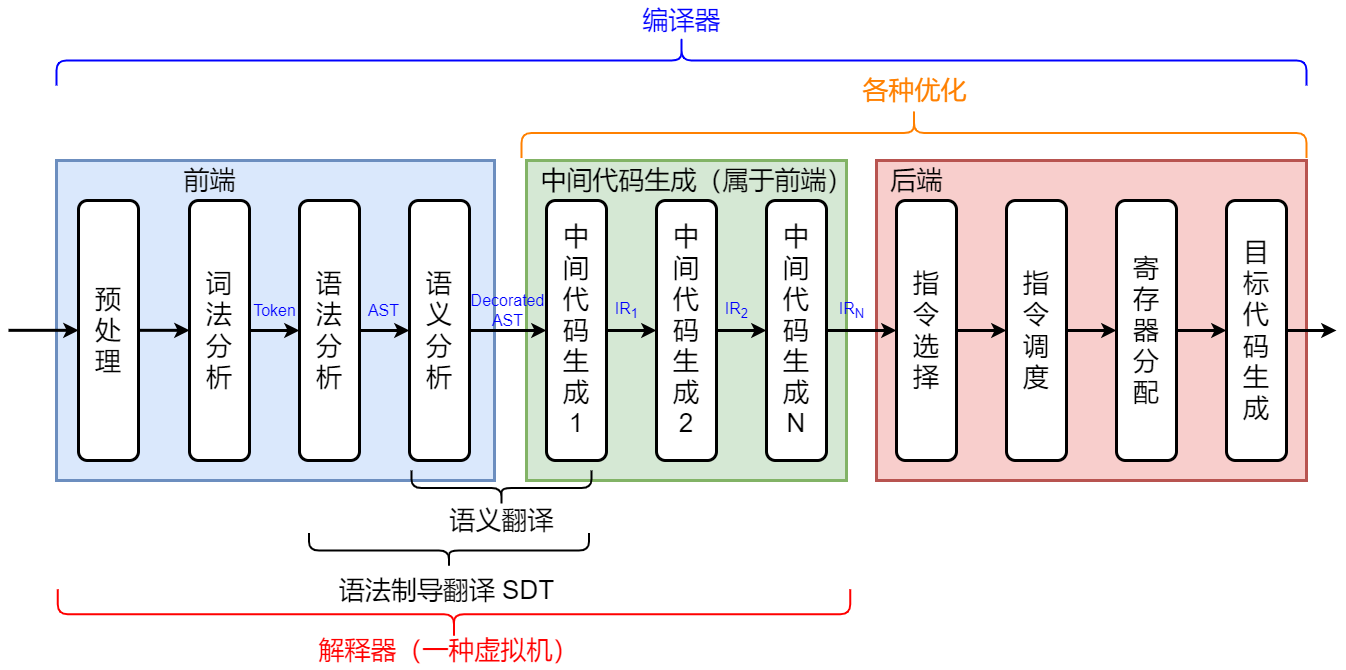

The diagram above was exported from draw.io. Its source (the exported page's mxGraphModel, read from the mxfile embedded in the PNG):
<mxGraphModel dx="1419" dy="994" grid="1" gridSize="10" guides="1" tooltips="1" connect="1" arrows="1" fold="1" page="0" pageScale="1" pageWidth="827" pageHeight="1169" background="#ffffff" math="0" shadow="0">
  <root>
    <mxCell id="0" />
    <mxCell id="1" parent="0" />
    <mxCell id="WaSbDZV58OhX4y1adUdR-21" value="" style="rounded=0;whiteSpace=wrap;html=1;strokeWidth=3;fillColor=#f8cecc;strokeColor=#b85450;" parent="1" vertex="1">
      <mxGeometry x="880" y="70" width="430" height="320" as="geometry" />
    </mxCell>
    <mxCell id="WaSbDZV58OhX4y1adUdR-20" value="" style="rounded=0;whiteSpace=wrap;html=1;strokeWidth=3;fillColor=#d5e8d4;strokeColor=#82b366;" parent="1" vertex="1">
      <mxGeometry x="530" y="70" width="320" height="320" as="geometry" />
    </mxCell>
    <mxCell id="WaSbDZV58OhX4y1adUdR-18" value="" style="rounded=0;whiteSpace=wrap;html=1;strokeWidth=3;fillColor=#dae8fc;strokeColor=#6c8ebf;" parent="1" vertex="1">
      <mxGeometry x="60" y="70" width="438" height="320" as="geometry" />
    </mxCell>
    <mxCell id="WaSbDZV58OhX4y1adUdR-5" style="edgeStyle=orthogonalEdgeStyle;rounded=0;orthogonalLoop=1;jettySize=auto;html=1;strokeWidth=3;" parent="1" source="WaSbDZV58OhX4y1adUdR-2" target="WaSbDZV58OhX4y1adUdR-3" edge="1">
      <mxGeometry relative="1" as="geometry" />
    </mxCell>
    <mxCell id="WaSbDZV58OhX4y1adUdR-2" value="&lt;font style=&quot;font-size: 26px;&quot;&gt;词&lt;br&gt;法&lt;br&gt;分&lt;br&gt;析&lt;br&gt;&lt;/font&gt;" style="rounded=1;whiteSpace=wrap;html=1;strokeWidth=3;" parent="1" vertex="1">
      <mxGeometry x="193" y="110" width="60" height="260" as="geometry" />
    </mxCell>
    <mxCell id="WaSbDZV58OhX4y1adUdR-6" value="" style="edgeStyle=orthogonalEdgeStyle;rounded=0;orthogonalLoop=1;jettySize=auto;html=1;strokeWidth=3;" parent="1" source="WaSbDZV58OhX4y1adUdR-3" target="WaSbDZV58OhX4y1adUdR-4" edge="1">
      <mxGeometry relative="1" as="geometry" />
    </mxCell>
    <mxCell id="WaSbDZV58OhX4y1adUdR-3" value="&lt;font style=&quot;font-size: 26px;&quot;&gt;语&lt;br&gt;法&lt;br&gt;分&lt;br&gt;析&lt;br&gt;&lt;/font&gt;" style="rounded=1;whiteSpace=wrap;html=1;strokeWidth=3;" parent="1" vertex="1">
      <mxGeometry x="303" y="110" width="60" height="260" as="geometry" />
    </mxCell>
    <mxCell id="7GFnj8-zS9l_J4wMsjQL-4" style="edgeStyle=orthogonalEdgeStyle;rounded=0;orthogonalLoop=1;jettySize=auto;html=1;strokeWidth=3;" parent="1" source="WaSbDZV58OhX4y1adUdR-4" target="WaSbDZV58OhX4y1adUdR-8" edge="1">
      <mxGeometry relative="1" as="geometry" />
    </mxCell>
    <mxCell id="WaSbDZV58OhX4y1adUdR-4" value="&lt;font style=&quot;font-size: 26px;&quot;&gt;语&lt;br&gt;义&lt;br&gt;分&lt;br&gt;析&lt;br&gt;&lt;/font&gt;" style="rounded=1;whiteSpace=wrap;html=1;strokeWidth=3;" parent="1" vertex="1">
      <mxGeometry x="413" y="110" width="60" height="260" as="geometry" />
    </mxCell>
    <mxCell id="WaSbDZV58OhX4y1adUdR-7" style="edgeStyle=orthogonalEdgeStyle;rounded=0;orthogonalLoop=1;jettySize=auto;html=1;strokeWidth=3;" parent="1" source="WaSbDZV58OhX4y1adUdR-8" target="WaSbDZV58OhX4y1adUdR-10" edge="1">
      <mxGeometry relative="1" as="geometry" />
    </mxCell>
    <mxCell id="WaSbDZV58OhX4y1adUdR-8" value="&lt;span style=&quot;font-size: 26px;&quot;&gt;中&lt;/span&gt;&lt;br style=&quot;font-size: 26px;&quot;&gt;&lt;span style=&quot;font-size: 26px;&quot;&gt;间&lt;/span&gt;&lt;br style=&quot;font-size: 26px;&quot;&gt;&lt;span style=&quot;font-size: 26px;&quot;&gt;代&lt;/span&gt;&lt;br style=&quot;font-size: 26px;&quot;&gt;&lt;span style=&quot;font-size: 26px;&quot;&gt;码&lt;/span&gt;&lt;br style=&quot;font-size: 26px;&quot;&gt;&lt;span style=&quot;font-size: 26px;&quot;&gt;生&lt;/span&gt;&lt;br style=&quot;font-size: 26px;&quot;&gt;&lt;span style=&quot;font-size: 26px;&quot;&gt;成&lt;/span&gt;&lt;br&gt;&lt;div&gt;&lt;span style=&quot;font-size: 26px;&quot;&gt;1&lt;/span&gt;&lt;/div&gt;" style="rounded=1;whiteSpace=wrap;html=1;strokeWidth=3;" parent="1" vertex="1">
      <mxGeometry x="550" y="110" width="60" height="260" as="geometry" />
    </mxCell>
    <mxCell id="WaSbDZV58OhX4y1adUdR-9" value="" style="edgeStyle=orthogonalEdgeStyle;rounded=0;orthogonalLoop=1;jettySize=auto;html=1;strokeWidth=3;" parent="1" source="WaSbDZV58OhX4y1adUdR-10" target="WaSbDZV58OhX4y1adUdR-11" edge="1">
      <mxGeometry relative="1" as="geometry" />
    </mxCell>
    <mxCell id="WaSbDZV58OhX4y1adUdR-10" value="&lt;span style=&quot;font-size: 26px;&quot;&gt;中&lt;/span&gt;&lt;br style=&quot;font-size: 26px;&quot;&gt;&lt;span style=&quot;font-size: 26px;&quot;&gt;间&lt;/span&gt;&lt;br style=&quot;font-size: 26px;&quot;&gt;&lt;span style=&quot;font-size: 26px;&quot;&gt;代&lt;/span&gt;&lt;br style=&quot;font-size: 26px;&quot;&gt;&lt;span style=&quot;font-size: 26px;&quot;&gt;码&lt;/span&gt;&lt;br style=&quot;font-size: 26px;&quot;&gt;&lt;span style=&quot;font-size: 26px;&quot;&gt;生&lt;/span&gt;&lt;br style=&quot;font-size: 26px;&quot;&gt;&lt;span style=&quot;font-size: 26px;&quot;&gt;成&lt;/span&gt;&lt;br&gt;&lt;div&gt;&lt;span style=&quot;font-size: 26px;&quot;&gt;2&lt;/span&gt;&lt;/div&gt;" style="rounded=1;whiteSpace=wrap;html=1;strokeWidth=3;" parent="1" vertex="1">
      <mxGeometry x="660" y="110" width="60" height="260" as="geometry" />
    </mxCell>
    <mxCell id="WaSbDZV58OhX4y1adUdR-25" style="edgeStyle=orthogonalEdgeStyle;rounded=0;orthogonalLoop=1;jettySize=auto;html=1;strokeWidth=3;" parent="1" source="WaSbDZV58OhX4y1adUdR-11" target="WaSbDZV58OhX4y1adUdR-14" edge="1">
      <mxGeometry relative="1" as="geometry" />
    </mxCell>
    <mxCell id="WaSbDZV58OhX4y1adUdR-11" value="&lt;span style=&quot;font-size: 26px;&quot;&gt;中&lt;/span&gt;&lt;br style=&quot;font-size: 26px;&quot;&gt;&lt;span style=&quot;font-size: 26px;&quot;&gt;间&lt;/span&gt;&lt;br style=&quot;font-size: 26px;&quot;&gt;&lt;span style=&quot;font-size: 26px;&quot;&gt;代&lt;/span&gt;&lt;br style=&quot;font-size: 26px;&quot;&gt;&lt;span style=&quot;font-size: 26px;&quot;&gt;码&lt;/span&gt;&lt;br style=&quot;font-size: 26px;&quot;&gt;&lt;span style=&quot;font-size: 26px;&quot;&gt;生&lt;/span&gt;&lt;br style=&quot;font-size: 26px;&quot;&gt;&lt;span style=&quot;font-size: 26px;&quot;&gt;成&lt;/span&gt;&lt;br&gt;&lt;div&gt;&lt;span style=&quot;font-size: 26px;&quot;&gt;N&lt;/span&gt;&lt;/div&gt;" style="rounded=1;whiteSpace=wrap;html=1;strokeWidth=3;" parent="1" vertex="1">
      <mxGeometry x="770" y="110" width="60" height="260" as="geometry" />
    </mxCell>
    <mxCell id="WaSbDZV58OhX4y1adUdR-13" style="edgeStyle=orthogonalEdgeStyle;rounded=0;orthogonalLoop=1;jettySize=auto;html=1;strokeWidth=3;" parent="1" source="WaSbDZV58OhX4y1adUdR-14" target="WaSbDZV58OhX4y1adUdR-16" edge="1">
      <mxGeometry relative="1" as="geometry" />
    </mxCell>
    <mxCell id="WaSbDZV58OhX4y1adUdR-14" value="&lt;span style=&quot;font-size: 26px;&quot;&gt;指&lt;br&gt;令&lt;br&gt;选&lt;br&gt;择&lt;/span&gt;" style="rounded=1;whiteSpace=wrap;html=1;strokeWidth=3;" parent="1" vertex="1">
      <mxGeometry x="900" y="110" width="60" height="260" as="geometry" />
    </mxCell>
    <mxCell id="WaSbDZV58OhX4y1adUdR-15" value="" style="edgeStyle=orthogonalEdgeStyle;rounded=0;orthogonalLoop=1;jettySize=auto;html=1;strokeWidth=3;" parent="1" source="WaSbDZV58OhX4y1adUdR-16" target="WaSbDZV58OhX4y1adUdR-17" edge="1">
      <mxGeometry relative="1" as="geometry" />
    </mxCell>
    <mxCell id="WaSbDZV58OhX4y1adUdR-16" value="&lt;span style=&quot;font-size: 26px;&quot;&gt;指&lt;br&gt;令&lt;br&gt;调&lt;br&gt;度&lt;/span&gt;" style="rounded=1;whiteSpace=wrap;html=1;strokeWidth=3;" parent="1" vertex="1">
      <mxGeometry x="1010" y="110" width="60" height="260" as="geometry" />
    </mxCell>
    <mxCell id="WaSbDZV58OhX4y1adUdR-26" style="edgeStyle=orthogonalEdgeStyle;rounded=0;orthogonalLoop=1;jettySize=auto;html=1;strokeWidth=3;entryX=0;entryY=0.5;entryDx=0;entryDy=0;" parent="1" source="WaSbDZV58OhX4y1adUdR-17" target="qPF96djoqu9IBlgRhQ6z-7" edge="1">
      <mxGeometry relative="1" as="geometry">
        <mxPoint x="1240" y="240" as="targetPoint" />
      </mxGeometry>
    </mxCell>
    <mxCell id="WaSbDZV58OhX4y1adUdR-17" value="&lt;span style=&quot;font-size: 26px;&quot;&gt;寄&lt;br&gt;存&lt;br&gt;器&lt;br&gt;分&lt;br&gt;配&lt;/span&gt;" style="rounded=1;whiteSpace=wrap;html=1;strokeWidth=3;" parent="1" vertex="1">
      <mxGeometry x="1120" y="110" width="60" height="260" as="geometry" />
    </mxCell>
    <mxCell id="WaSbDZV58OhX4y1adUdR-19" value="&lt;font style=&quot;font-size: 26px;&quot;&gt;前端&lt;/font&gt;" style="text;html=1;align=center;verticalAlign=middle;resizable=0;points=[];autosize=1;strokeColor=none;fillColor=none;" parent="1" vertex="1">
      <mxGeometry x="173" y="70" width="80" height="40" as="geometry" />
    </mxCell>
    <mxCell id="WaSbDZV58OhX4y1adUdR-23" value="&lt;span style=&quot;font-size: 26px;&quot;&gt;中间代码生成（属于前端）&lt;/span&gt;" style="text;html=1;align=center;verticalAlign=middle;resizable=0;points=[];autosize=1;strokeColor=none;fillColor=none;" parent="1" vertex="1">
      <mxGeometry x="530" y="70" width="340" height="40" as="geometry" />
    </mxCell>
    <mxCell id="WaSbDZV58OhX4y1adUdR-24" value="&lt;font style=&quot;font-size: 26px;&quot;&gt;后端&lt;/font&gt;" style="text;html=1;align=center;verticalAlign=middle;resizable=0;points=[];autosize=1;strokeColor=none;fillColor=none;" parent="1" vertex="1">
      <mxGeometry x="880" y="70" width="80" height="40" as="geometry" />
    </mxCell>
    <mxCell id="WaSbDZV58OhX4y1adUdR-27" style="edgeStyle=orthogonalEdgeStyle;rounded=0;orthogonalLoop=1;jettySize=auto;html=1;strokeWidth=3;" parent="1" edge="1">
      <mxGeometry relative="1" as="geometry">
        <mxPoint x="82" y="239.83" as="targetPoint" />
        <mxPoint x="12" y="239.83" as="sourcePoint" />
      </mxGeometry>
    </mxCell>
    <mxCell id="w9yikQhIrPUk1goNlfr6-1" value="&lt;font color=&quot;#0000ff&quot; style=&quot;font-size: 16px;&quot;&gt;AST&lt;/font&gt;" style="text;html=1;align=center;verticalAlign=middle;resizable=0;points=[];autosize=1;strokeColor=none;fillColor=none;" parent="1" vertex="1">
      <mxGeometry x="362" y="205" width="50" height="30" as="geometry" />
    </mxCell>
    <mxCell id="w9yikQhIrPUk1goNlfr6-2" value="&lt;font color=&quot;#0000ff&quot; style=&quot;font-size: 16px;&quot;&gt;Token&lt;/font&gt;" style="text;html=1;align=center;verticalAlign=middle;resizable=0;points=[];autosize=1;strokeColor=none;fillColor=none;" parent="1" vertex="1">
      <mxGeometry x="243" y="205" width="70" height="30" as="geometry" />
    </mxCell>
    <mxCell id="w9yikQhIrPUk1goNlfr6-4" value="&lt;font color=&quot;#0000ff&quot; style=&quot;font-size: 16px;&quot;&gt;IR&lt;sub&gt;1&lt;/sub&gt;&lt;/font&gt;" style="text;html=1;align=center;verticalAlign=middle;resizable=0;points=[];autosize=1;strokeColor=none;fillColor=none;" parent="1" vertex="1">
      <mxGeometry x="605" y="200" width="50" height="40" as="geometry" />
    </mxCell>
    <mxCell id="Lsv4NPbF7nOkt0lZt58q-1" value="" style="shape=curlyBracket;whiteSpace=wrap;html=1;rounded=1;labelPosition=left;verticalLabelPosition=middle;align=right;verticalAlign=middle;rotation=90;strokeWidth=2;strokeColor=#0000FF;" parent="1" vertex="1">
      <mxGeometry x="660" y="-655" width="50" height="1250" as="geometry" />
    </mxCell>
    <mxCell id="Lsv4NPbF7nOkt0lZt58q-2" value="&lt;font color=&quot;#0000ff&quot; style=&quot;font-size: 26px;&quot;&gt;编译器&lt;/font&gt;" style="text;html=1;align=center;verticalAlign=middle;resizable=0;points=[];autosize=1;strokeColor=none;fillColor=none;" parent="1" vertex="1">
      <mxGeometry x="635" y="-90" width="100" height="40" as="geometry" />
    </mxCell>
    <mxCell id="Lsv4NPbF7nOkt0lZt58q-5" value="" style="shape=curlyBracket;whiteSpace=wrap;html=1;rounded=1;labelPosition=left;verticalLabelPosition=middle;align=right;verticalAlign=middle;rotation=-90;strokeWidth=2;strokeColor=#FF0000;" parent="1" vertex="1">
      <mxGeometry x="432.5" y="127.5" width="50" height="792.5" as="geometry" />
    </mxCell>
    <mxCell id="Lsv4NPbF7nOkt0lZt58q-6" value="&lt;font color=&quot;#ff0000&quot; style=&quot;font-size: 26px;&quot;&gt;解释器（一种虚拟机）&lt;/font&gt;" style="text;html=1;align=center;verticalAlign=middle;resizable=0;points=[];autosize=1;strokeColor=none;fillColor=none;" parent="1" vertex="1">
      <mxGeometry x="312.5" y="540" width="280" height="40" as="geometry" />
    </mxCell>
    <mxCell id="7GFnj8-zS9l_J4wMsjQL-5" style="edgeStyle=orthogonalEdgeStyle;rounded=0;orthogonalLoop=1;jettySize=auto;html=1;strokeWidth=3;" parent="1" source="qPF96djoqu9IBlgRhQ6z-7" edge="1">
      <mxGeometry relative="1" as="geometry">
        <mxPoint x="1340" y="240" as="targetPoint" />
      </mxGeometry>
    </mxCell>
    <mxCell id="qPF96djoqu9IBlgRhQ6z-7" value="&lt;span style=&quot;font-size: 26px;&quot;&gt;目&lt;br&gt;标&lt;br&gt;代&lt;br&gt;码&lt;br&gt;生&lt;br&gt;成&lt;/span&gt;" style="rounded=1;whiteSpace=wrap;html=1;strokeWidth=3;" parent="1" vertex="1">
      <mxGeometry x="1230" y="110" width="60" height="260" as="geometry" />
    </mxCell>
    <mxCell id="qPF96djoqu9IBlgRhQ6z-11" value="" style="shape=curlyBracket;whiteSpace=wrap;html=1;rounded=1;labelPosition=left;verticalLabelPosition=middle;align=right;verticalAlign=middle;rotation=-90;strokeWidth=2;" parent="1" vertex="1">
      <mxGeometry x="487.5" y="307.5" width="35" height="180" as="geometry" />
    </mxCell>
    <mxCell id="qPF96djoqu9IBlgRhQ6z-12" value="&lt;font style=&quot;font-size: 26px;&quot;&gt;语义翻译&lt;/font&gt;" style="text;html=1;align=center;verticalAlign=middle;resizable=0;points=[];autosize=1;strokeColor=none;fillColor=none;" parent="1" vertex="1">
      <mxGeometry x="440" y="410" width="130" height="40" as="geometry" />
    </mxCell>
    <mxCell id="qPF96djoqu9IBlgRhQ6z-14" value="" style="shape=curlyBracket;whiteSpace=wrap;html=1;rounded=1;labelPosition=left;verticalLabelPosition=middle;align=right;verticalAlign=middle;rotation=-90;strokeWidth=2;" parent="1" vertex="1">
      <mxGeometry x="435" y="320" width="35" height="280" as="geometry" />
    </mxCell>
    <mxCell id="qPF96djoqu9IBlgRhQ6z-15" value="&lt;font style=&quot;font-size: 26px;&quot;&gt;语法制导翻译 SDT&lt;/font&gt;" style="text;html=1;align=center;verticalAlign=middle;resizable=0;points=[];autosize=1;strokeColor=none;fillColor=none;" parent="1" vertex="1">
      <mxGeometry x="330" y="480" width="240" height="40" as="geometry" />
    </mxCell>
    <mxCell id="7GFnj8-zS9l_J4wMsjQL-1" value="&lt;font color=&quot;#0000ff&quot; style=&quot;font-size: 16px;&quot;&gt;IR&lt;sub&gt;2&lt;/sub&gt;&lt;/font&gt;" style="text;html=1;align=center;verticalAlign=middle;resizable=0;points=[];autosize=1;strokeColor=none;fillColor=none;" parent="1" vertex="1">
      <mxGeometry x="715" y="200" width="50" height="40" as="geometry" />
    </mxCell>
    <mxCell id="7GFnj8-zS9l_J4wMsjQL-2" value="&lt;font color=&quot;#0000ff&quot;&gt;&lt;span style=&quot;font-size: 16px;&quot;&gt;Decorated&lt;/span&gt;&lt;/font&gt;&lt;div&gt;&lt;font color=&quot;#0000ff&quot;&gt;&lt;span style=&quot;font-size: 16px;&quot;&gt;AST&lt;/span&gt;&lt;/font&gt;&lt;/div&gt;" style="text;html=1;align=center;verticalAlign=middle;resizable=0;points=[];autosize=1;strokeColor=none;fillColor=none;" parent="1" vertex="1">
      <mxGeometry x="461" y="195" width="100" height="50" as="geometry" />
    </mxCell>
    <mxCell id="7GFnj8-zS9l_J4wMsjQL-6" value="" style="shape=curlyBracket;whiteSpace=wrap;html=1;rounded=1;labelPosition=left;verticalLabelPosition=middle;align=right;verticalAlign=middle;rotation=90;strokeWidth=2;strokeColor=#FF8000;" parent="1" vertex="1">
      <mxGeometry x="892.5" y="-350" width="50" height="785" as="geometry" />
    </mxCell>
    <mxCell id="7GFnj8-zS9l_J4wMsjQL-7" value="&lt;font color=&quot;#ff8000&quot; style=&quot;font-size: 26px;&quot;&gt;各种优化&lt;/font&gt;" style="text;html=1;align=center;verticalAlign=middle;resizable=0;points=[];autosize=1;strokeColor=none;fillColor=none;" parent="1" vertex="1">
      <mxGeometry x="852.5" y="-20" width="130" height="40" as="geometry" />
    </mxCell>
    <mxCell id="abd6Xh9naOxvq27FVSu2-1" value="&lt;span style=&quot;font-size: 26px;&quot;&gt;预&lt;/span&gt;&lt;div&gt;&lt;span style=&quot;font-size: 26px;&quot;&gt;处&lt;/span&gt;&lt;/div&gt;&lt;div&gt;&lt;span style=&quot;font-size: 26px;&quot;&gt;理&lt;/span&gt;&lt;/div&gt;" style="rounded=1;whiteSpace=wrap;html=1;strokeWidth=3;" vertex="1" parent="1">
      <mxGeometry x="82" y="110" width="60" height="260" as="geometry" />
    </mxCell>
    <mxCell id="abd6Xh9naOxvq27FVSu2-3" style="edgeStyle=orthogonalEdgeStyle;rounded=0;orthogonalLoop=1;jettySize=auto;html=1;strokeWidth=3;" edge="1" parent="1">
      <mxGeometry relative="1" as="geometry">
        <mxPoint x="143" y="239.83" as="sourcePoint" />
        <mxPoint x="193" y="239.83" as="targetPoint" />
      </mxGeometry>
    </mxCell>
    <mxCell id="abd6Xh9naOxvq27FVSu2-5" value="&lt;font color=&quot;#0000ff&quot; style=&quot;font-size: 16px;&quot;&gt;IR&lt;sub&gt;N&lt;/sub&gt;&lt;/font&gt;" style="text;html=1;align=center;verticalAlign=middle;resizable=0;points=[];autosize=1;strokeColor=none;fillColor=none;" vertex="1" parent="1">
      <mxGeometry x="830" y="200" width="50" height="40" as="geometry" />
    </mxCell>
  </root>
</mxGraphModel>